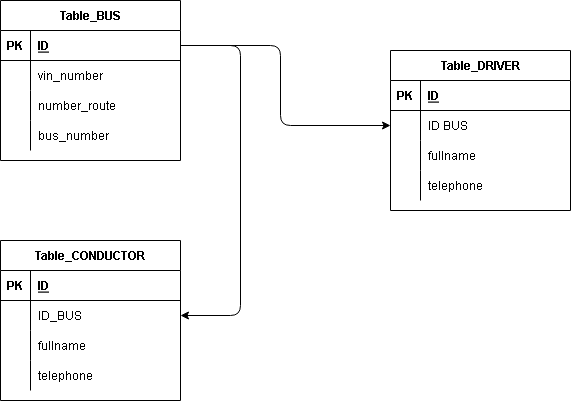

The diagram above was exported from draw.io. Its source (the exported page's mxGraphModel, read from the mxfile embedded in the PNG):
<mxGraphModel dx="622" dy="330" grid="1" gridSize="10" guides="1" tooltips="1" connect="1" arrows="1" fold="1" page="1" pageScale="1" pageWidth="827" pageHeight="1169" math="0" shadow="0">
  <root>
    <mxCell id="0" />
    <mxCell id="1" parent="0" />
    <mxCell id="2" value="Table_BUS" style="shape=table;startSize=30;container=1;collapsible=1;childLayout=tableLayout;fixedRows=1;rowLines=0;fontStyle=1;align=center;resizeLast=1;" vertex="1" parent="1">
      <mxGeometry x="40" y="40" width="180" height="160" as="geometry" />
    </mxCell>
    <mxCell id="3" value="" style="shape=partialRectangle;collapsible=0;dropTarget=0;pointerEvents=0;fillColor=none;top=0;left=0;bottom=1;right=0;points=[[0,0.5],[1,0.5]];portConstraint=eastwest;" vertex="1" parent="2">
      <mxGeometry y="30" width="180" height="30" as="geometry" />
    </mxCell>
    <mxCell id="4" value="PK" style="shape=partialRectangle;connectable=0;fillColor=none;top=0;left=0;bottom=0;right=0;fontStyle=1;overflow=hidden;" vertex="1" parent="3">
      <mxGeometry width="30" height="30" as="geometry">
        <mxRectangle width="30" height="30" as="alternateBounds" />
      </mxGeometry>
    </mxCell>
    <mxCell id="5" value="ID" style="shape=partialRectangle;connectable=0;fillColor=none;top=0;left=0;bottom=0;right=0;align=left;spacingLeft=6;fontStyle=5;overflow=hidden;" vertex="1" parent="3">
      <mxGeometry x="30" width="150" height="30" as="geometry">
        <mxRectangle width="150" height="30" as="alternateBounds" />
      </mxGeometry>
    </mxCell>
    <mxCell id="6" value="" style="shape=partialRectangle;collapsible=0;dropTarget=0;pointerEvents=0;fillColor=none;top=0;left=0;bottom=0;right=0;points=[[0,0.5],[1,0.5]];portConstraint=eastwest;" vertex="1" parent="2">
      <mxGeometry y="60" width="180" height="30" as="geometry" />
    </mxCell>
    <mxCell id="7" value="" style="shape=partialRectangle;connectable=0;fillColor=none;top=0;left=0;bottom=0;right=0;editable=1;overflow=hidden;" vertex="1" parent="6">
      <mxGeometry width="30" height="30" as="geometry">
        <mxRectangle width="30" height="30" as="alternateBounds" />
      </mxGeometry>
    </mxCell>
    <mxCell id="8" value="vin_number" style="shape=partialRectangle;connectable=0;fillColor=none;top=0;left=0;bottom=0;right=0;align=left;spacingLeft=6;overflow=hidden;" vertex="1" parent="6">
      <mxGeometry x="30" width="150" height="30" as="geometry">
        <mxRectangle width="150" height="30" as="alternateBounds" />
      </mxGeometry>
    </mxCell>
    <mxCell id="9" value="" style="shape=partialRectangle;collapsible=0;dropTarget=0;pointerEvents=0;fillColor=none;top=0;left=0;bottom=0;right=0;points=[[0,0.5],[1,0.5]];portConstraint=eastwest;" vertex="1" parent="2">
      <mxGeometry y="90" width="180" height="30" as="geometry" />
    </mxCell>
    <mxCell id="10" value="" style="shape=partialRectangle;connectable=0;fillColor=none;top=0;left=0;bottom=0;right=0;editable=1;overflow=hidden;" vertex="1" parent="9">
      <mxGeometry width="30" height="30" as="geometry">
        <mxRectangle width="30" height="30" as="alternateBounds" />
      </mxGeometry>
    </mxCell>
    <mxCell id="11" value="number_route" style="shape=partialRectangle;connectable=0;fillColor=none;top=0;left=0;bottom=0;right=0;align=left;spacingLeft=6;overflow=hidden;" vertex="1" parent="9">
      <mxGeometry x="30" width="150" height="30" as="geometry">
        <mxRectangle width="150" height="30" as="alternateBounds" />
      </mxGeometry>
    </mxCell>
    <mxCell id="12" value="" style="shape=partialRectangle;collapsible=0;dropTarget=0;pointerEvents=0;fillColor=none;top=0;left=0;bottom=0;right=0;points=[[0,0.5],[1,0.5]];portConstraint=eastwest;" vertex="1" parent="2">
      <mxGeometry y="120" width="180" height="30" as="geometry" />
    </mxCell>
    <mxCell id="13" value="" style="shape=partialRectangle;connectable=0;fillColor=none;top=0;left=0;bottom=0;right=0;editable=1;overflow=hidden;" vertex="1" parent="12">
      <mxGeometry width="30" height="30" as="geometry">
        <mxRectangle width="30" height="30" as="alternateBounds" />
      </mxGeometry>
    </mxCell>
    <mxCell id="14" value="bus_number" style="shape=partialRectangle;connectable=0;fillColor=none;top=0;left=0;bottom=0;right=0;align=left;spacingLeft=6;overflow=hidden;" vertex="1" parent="12">
      <mxGeometry x="30" width="150" height="30" as="geometry">
        <mxRectangle width="150" height="30" as="alternateBounds" />
      </mxGeometry>
    </mxCell>
    <mxCell id="15" value="Table_DRIVER" style="shape=table;startSize=30;container=1;collapsible=1;childLayout=tableLayout;fixedRows=1;rowLines=0;fontStyle=1;align=center;resizeLast=1;" vertex="1" parent="1">
      <mxGeometry x="430" y="90" width="180" height="160" as="geometry" />
    </mxCell>
    <mxCell id="16" value="" style="shape=partialRectangle;collapsible=0;dropTarget=0;pointerEvents=0;fillColor=none;top=0;left=0;bottom=1;right=0;points=[[0,0.5],[1,0.5]];portConstraint=eastwest;" vertex="1" parent="15">
      <mxGeometry y="30" width="180" height="30" as="geometry" />
    </mxCell>
    <mxCell id="17" value="PK" style="shape=partialRectangle;connectable=0;fillColor=none;top=0;left=0;bottom=0;right=0;fontStyle=1;overflow=hidden;" vertex="1" parent="16">
      <mxGeometry width="30" height="30" as="geometry">
        <mxRectangle width="30" height="30" as="alternateBounds" />
      </mxGeometry>
    </mxCell>
    <mxCell id="18" value="ID" style="shape=partialRectangle;connectable=0;fillColor=none;top=0;left=0;bottom=0;right=0;align=left;spacingLeft=6;fontStyle=5;overflow=hidden;" vertex="1" parent="16">
      <mxGeometry x="30" width="150" height="30" as="geometry">
        <mxRectangle width="150" height="30" as="alternateBounds" />
      </mxGeometry>
    </mxCell>
    <mxCell id="19" value="" style="shape=partialRectangle;collapsible=0;dropTarget=0;pointerEvents=0;fillColor=none;top=0;left=0;bottom=0;right=0;points=[[0,0.5],[1,0.5]];portConstraint=eastwest;" vertex="1" parent="15">
      <mxGeometry y="60" width="180" height="30" as="geometry" />
    </mxCell>
    <mxCell id="20" value="" style="shape=partialRectangle;connectable=0;fillColor=none;top=0;left=0;bottom=0;right=0;editable=1;overflow=hidden;" vertex="1" parent="19">
      <mxGeometry width="30" height="30" as="geometry">
        <mxRectangle width="30" height="30" as="alternateBounds" />
      </mxGeometry>
    </mxCell>
    <mxCell id="21" value="ID BUS" style="shape=partialRectangle;connectable=0;fillColor=none;top=0;left=0;bottom=0;right=0;align=left;spacingLeft=6;overflow=hidden;" vertex="1" parent="19">
      <mxGeometry x="30" width="150" height="30" as="geometry">
        <mxRectangle width="150" height="30" as="alternateBounds" />
      </mxGeometry>
    </mxCell>
    <mxCell id="22" value="" style="shape=partialRectangle;collapsible=0;dropTarget=0;pointerEvents=0;fillColor=none;top=0;left=0;bottom=0;right=0;points=[[0,0.5],[1,0.5]];portConstraint=eastwest;" vertex="1" parent="15">
      <mxGeometry y="90" width="180" height="30" as="geometry" />
    </mxCell>
    <mxCell id="23" value="" style="shape=partialRectangle;connectable=0;fillColor=none;top=0;left=0;bottom=0;right=0;editable=1;overflow=hidden;" vertex="1" parent="22">
      <mxGeometry width="30" height="30" as="geometry">
        <mxRectangle width="30" height="30" as="alternateBounds" />
      </mxGeometry>
    </mxCell>
    <mxCell id="24" value="fullname" style="shape=partialRectangle;connectable=0;fillColor=none;top=0;left=0;bottom=0;right=0;align=left;spacingLeft=6;overflow=hidden;" vertex="1" parent="22">
      <mxGeometry x="30" width="150" height="30" as="geometry">
        <mxRectangle width="150" height="30" as="alternateBounds" />
      </mxGeometry>
    </mxCell>
    <mxCell id="25" value="" style="shape=partialRectangle;collapsible=0;dropTarget=0;pointerEvents=0;fillColor=none;top=0;left=0;bottom=0;right=0;points=[[0,0.5],[1,0.5]];portConstraint=eastwest;" vertex="1" parent="15">
      <mxGeometry y="120" width="180" height="30" as="geometry" />
    </mxCell>
    <mxCell id="26" value="" style="shape=partialRectangle;connectable=0;fillColor=none;top=0;left=0;bottom=0;right=0;editable=1;overflow=hidden;" vertex="1" parent="25">
      <mxGeometry width="30" height="30" as="geometry">
        <mxRectangle width="30" height="30" as="alternateBounds" />
      </mxGeometry>
    </mxCell>
    <mxCell id="27" value="telephone" style="shape=partialRectangle;connectable=0;fillColor=none;top=0;left=0;bottom=0;right=0;align=left;spacingLeft=6;overflow=hidden;" vertex="1" parent="25">
      <mxGeometry x="30" width="150" height="30" as="geometry">
        <mxRectangle width="150" height="30" as="alternateBounds" />
      </mxGeometry>
    </mxCell>
    <mxCell id="28" style="edgeStyle=none;html=1;" edge="1" parent="1" source="3" target="19">
      <mxGeometry relative="1" as="geometry">
        <Array as="points">
          <mxPoint x="320" y="85" />
          <mxPoint x="320" y="165" />
        </Array>
      </mxGeometry>
    </mxCell>
    <mxCell id="29" value="Table_CONDUCTOR" style="shape=table;startSize=30;container=1;collapsible=1;childLayout=tableLayout;fixedRows=1;rowLines=0;fontStyle=1;align=center;resizeLast=1;" vertex="1" parent="1">
      <mxGeometry x="40" y="280" width="180" height="160" as="geometry" />
    </mxCell>
    <mxCell id="30" value="" style="shape=partialRectangle;collapsible=0;dropTarget=0;pointerEvents=0;fillColor=none;top=0;left=0;bottom=1;right=0;points=[[0,0.5],[1,0.5]];portConstraint=eastwest;" vertex="1" parent="29">
      <mxGeometry y="30" width="180" height="30" as="geometry" />
    </mxCell>
    <mxCell id="31" value="PK" style="shape=partialRectangle;connectable=0;fillColor=none;top=0;left=0;bottom=0;right=0;fontStyle=1;overflow=hidden;" vertex="1" parent="30">
      <mxGeometry width="30" height="30" as="geometry">
        <mxRectangle width="30" height="30" as="alternateBounds" />
      </mxGeometry>
    </mxCell>
    <mxCell id="32" value="ID" style="shape=partialRectangle;connectable=0;fillColor=none;top=0;left=0;bottom=0;right=0;align=left;spacingLeft=6;fontStyle=5;overflow=hidden;" vertex="1" parent="30">
      <mxGeometry x="30" width="150" height="30" as="geometry">
        <mxRectangle width="150" height="30" as="alternateBounds" />
      </mxGeometry>
    </mxCell>
    <mxCell id="33" value="" style="shape=partialRectangle;collapsible=0;dropTarget=0;pointerEvents=0;fillColor=none;top=0;left=0;bottom=0;right=0;points=[[0,0.5],[1,0.5]];portConstraint=eastwest;" vertex="1" parent="29">
      <mxGeometry y="60" width="180" height="30" as="geometry" />
    </mxCell>
    <mxCell id="34" value="" style="shape=partialRectangle;connectable=0;fillColor=none;top=0;left=0;bottom=0;right=0;editable=1;overflow=hidden;" vertex="1" parent="33">
      <mxGeometry width="30" height="30" as="geometry">
        <mxRectangle width="30" height="30" as="alternateBounds" />
      </mxGeometry>
    </mxCell>
    <mxCell id="35" value="ID_BUS" style="shape=partialRectangle;connectable=0;fillColor=none;top=0;left=0;bottom=0;right=0;align=left;spacingLeft=6;overflow=hidden;" vertex="1" parent="33">
      <mxGeometry x="30" width="150" height="30" as="geometry">
        <mxRectangle width="150" height="30" as="alternateBounds" />
      </mxGeometry>
    </mxCell>
    <mxCell id="36" value="" style="shape=partialRectangle;collapsible=0;dropTarget=0;pointerEvents=0;fillColor=none;top=0;left=0;bottom=0;right=0;points=[[0,0.5],[1,0.5]];portConstraint=eastwest;" vertex="1" parent="29">
      <mxGeometry y="90" width="180" height="30" as="geometry" />
    </mxCell>
    <mxCell id="37" value="" style="shape=partialRectangle;connectable=0;fillColor=none;top=0;left=0;bottom=0;right=0;editable=1;overflow=hidden;" vertex="1" parent="36">
      <mxGeometry width="30" height="30" as="geometry">
        <mxRectangle width="30" height="30" as="alternateBounds" />
      </mxGeometry>
    </mxCell>
    <mxCell id="38" value="fullname" style="shape=partialRectangle;connectable=0;fillColor=none;top=0;left=0;bottom=0;right=0;align=left;spacingLeft=6;overflow=hidden;" vertex="1" parent="36">
      <mxGeometry x="30" width="150" height="30" as="geometry">
        <mxRectangle width="150" height="30" as="alternateBounds" />
      </mxGeometry>
    </mxCell>
    <mxCell id="39" value="" style="shape=partialRectangle;collapsible=0;dropTarget=0;pointerEvents=0;fillColor=none;top=0;left=0;bottom=0;right=0;points=[[0,0.5],[1,0.5]];portConstraint=eastwest;" vertex="1" parent="29">
      <mxGeometry y="120" width="180" height="30" as="geometry" />
    </mxCell>
    <mxCell id="40" value="" style="shape=partialRectangle;connectable=0;fillColor=none;top=0;left=0;bottom=0;right=0;editable=1;overflow=hidden;" vertex="1" parent="39">
      <mxGeometry width="30" height="30" as="geometry">
        <mxRectangle width="30" height="30" as="alternateBounds" />
      </mxGeometry>
    </mxCell>
    <mxCell id="41" value="telephone" style="shape=partialRectangle;connectable=0;fillColor=none;top=0;left=0;bottom=0;right=0;align=left;spacingLeft=6;overflow=hidden;" vertex="1" parent="39">
      <mxGeometry x="30" width="150" height="30" as="geometry">
        <mxRectangle width="150" height="30" as="alternateBounds" />
      </mxGeometry>
    </mxCell>
    <mxCell id="42" style="edgeStyle=none;html=1;entryX=1;entryY=0.5;entryDx=0;entryDy=0;" edge="1" parent="1" source="3" target="33">
      <mxGeometry relative="1" as="geometry">
        <Array as="points">
          <mxPoint x="280" y="85" />
          <mxPoint x="280" y="355" />
        </Array>
      </mxGeometry>
    </mxCell>
  </root>
</mxGraphModel>